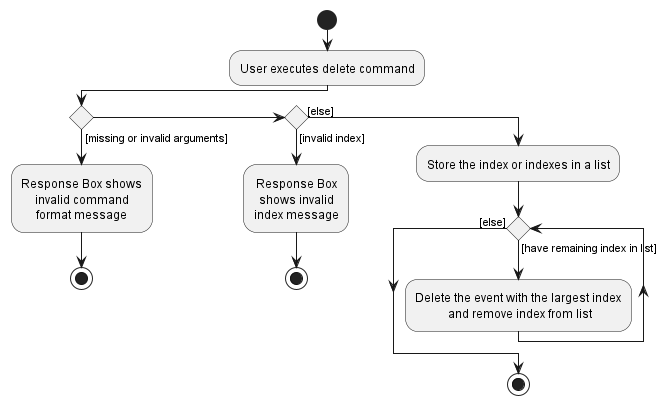

The diagram above was rendered by PlantUML. Its source (embedded in the PNG):
@startuml
skinparam defaultTextAlignment center
start
:User executes delete command;

'Since the beta syntax does not support placing the condition outside the
'diamond we place it as the true branch instead.

if () then ([missing or invalid arguments])
    :Response Box shows
    invalid command
    format message;
stop
else if () then ([invalid index])
    :Response Box
    shows invalid
    index message;
stop
else ([else])
    :Store the index or indexes in a list;
while () is ([have remaining index in list])
    :Delete the event with the largest index
     and remove index from list;
endwhile ([else])
stop
@enduml